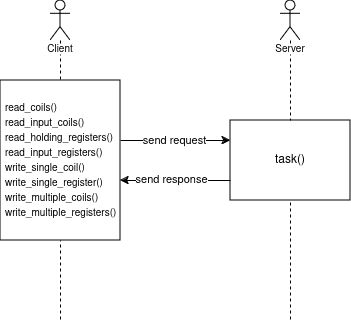

The diagram above was exported from draw.io. Its source (the exported page's mxGraphModel, read from the mxfile embedded in the PNG):
<mxGraphModel dx="683" dy="379" grid="1" gridSize="10" guides="1" tooltips="1" connect="1" arrows="1" fold="1" page="1" pageScale="1" pageWidth="827" pageHeight="1169" math="0" shadow="0">
  <root>
    <mxCell id="0" />
    <mxCell id="1" parent="0" />
    <mxCell id="EPjCATowzScrXzZwiFL7-4" value="" style="shape=umlLifeline;perimeter=lifelinePerimeter;whiteSpace=wrap;html=1;container=1;dropTarget=0;collapsible=0;recursiveResize=0;outlineConnect=0;portConstraint=eastwest;newEdgeStyle={&quot;curved&quot;:0,&quot;rounded&quot;:0};participant=umlActor;" vertex="1" parent="1">
      <mxGeometry x="150" y="170" width="20" height="320" as="geometry" />
    </mxCell>
    <mxCell id="EPjCATowzScrXzZwiFL7-5" value="" style="shape=umlLifeline;perimeter=lifelinePerimeter;whiteSpace=wrap;html=1;container=1;dropTarget=0;collapsible=0;recursiveResize=0;outlineConnect=0;portConstraint=eastwest;newEdgeStyle={&quot;curved&quot;:0,&quot;rounded&quot;:0};participant=umlActor;" vertex="1" parent="1">
      <mxGeometry x="380" y="170" width="20" height="320" as="geometry" />
    </mxCell>
    <mxCell id="EPjCATowzScrXzZwiFL7-8" value="&lt;p style=&quot;line-height: 150%; font-size: 10px;&quot;&gt;&lt;font style=&quot;font-size: 10px;&quot;&gt;read_coils()&lt;br&gt;read_input_coils()&lt;br&gt;read_holding_registers()&lt;br&gt;read_input_registers()&lt;br&gt;write_single_coil()&lt;br&gt;write_single_register()&lt;br&gt;write_multiple_coils()&lt;br&gt;write_multiple_registers()&lt;br&gt;&lt;/font&gt;&lt;/p&gt;" style="rounded=0;html=1;align=left;perimeterSpacing=0;verticalAlign=middle;whiteSpace=wrap;spacingTop=0;spacing=0;spacingLeft=5;" vertex="1" parent="1">
      <mxGeometry x="100" y="250" width="120" height="160" as="geometry" />
    </mxCell>
    <mxCell id="EPjCATowzScrXzZwiFL7-9" value="task()" style="rounded=0;whiteSpace=wrap;html=1;" vertex="1" parent="1">
      <mxGeometry x="330" y="290" width="120" height="80" as="geometry" />
    </mxCell>
    <mxCell id="EPjCATowzScrXzZwiFL7-13" style="edgeStyle=orthogonalEdgeStyle;rounded=0;orthogonalLoop=1;jettySize=auto;html=1;exitX=1;exitY=0.375;exitDx=0;exitDy=0;entryX=0;entryY=0.25;entryDx=0;entryDy=0;exitPerimeter=0;" edge="1" parent="1" source="EPjCATowzScrXzZwiFL7-8" target="EPjCATowzScrXzZwiFL7-9">
      <mxGeometry relative="1" as="geometry" />
    </mxCell>
    <mxCell id="EPjCATowzScrXzZwiFL7-15" value="send request" style="edgeLabel;html=1;align=center;verticalAlign=middle;resizable=0;points=[];" vertex="1" connectable="0" parent="EPjCATowzScrXzZwiFL7-13">
      <mxGeometry x="-0.0242" relative="1" as="geometry">
        <mxPoint as="offset" />
      </mxGeometry>
    </mxCell>
    <mxCell id="EPjCATowzScrXzZwiFL7-14" style="edgeStyle=orthogonalEdgeStyle;rounded=0;orthogonalLoop=1;jettySize=auto;html=1;exitX=0;exitY=0.75;exitDx=0;exitDy=0;entryX=1;entryY=0.625;entryDx=0;entryDy=0;entryPerimeter=0;" edge="1" parent="1" source="EPjCATowzScrXzZwiFL7-9" target="EPjCATowzScrXzZwiFL7-8">
      <mxGeometry relative="1" as="geometry" />
    </mxCell>
    <mxCell id="EPjCATowzScrXzZwiFL7-16" value="send response" style="edgeLabel;html=1;align=center;verticalAlign=middle;resizable=0;points=[];" vertex="1" connectable="0" parent="EPjCATowzScrXzZwiFL7-14">
      <mxGeometry x="0.0762" y="-1" relative="1" as="geometry">
        <mxPoint as="offset" />
      </mxGeometry>
    </mxCell>
    <mxCell id="EPjCATowzScrXzZwiFL7-20" value="Client" style="rounded=0;whiteSpace=wrap;html=1;strokeColor=none;fontSize=10;" vertex="1" parent="1">
      <mxGeometry x="145" y="214" width="30" height="10" as="geometry" />
    </mxCell>
    <mxCell id="EPjCATowzScrXzZwiFL7-21" value="Server" style="rounded=0;whiteSpace=wrap;html=1;strokeColor=none;fontSize=10;" vertex="1" parent="1">
      <mxGeometry x="375" y="214" width="30" height="10" as="geometry" />
    </mxCell>
  </root>
</mxGraphModel>